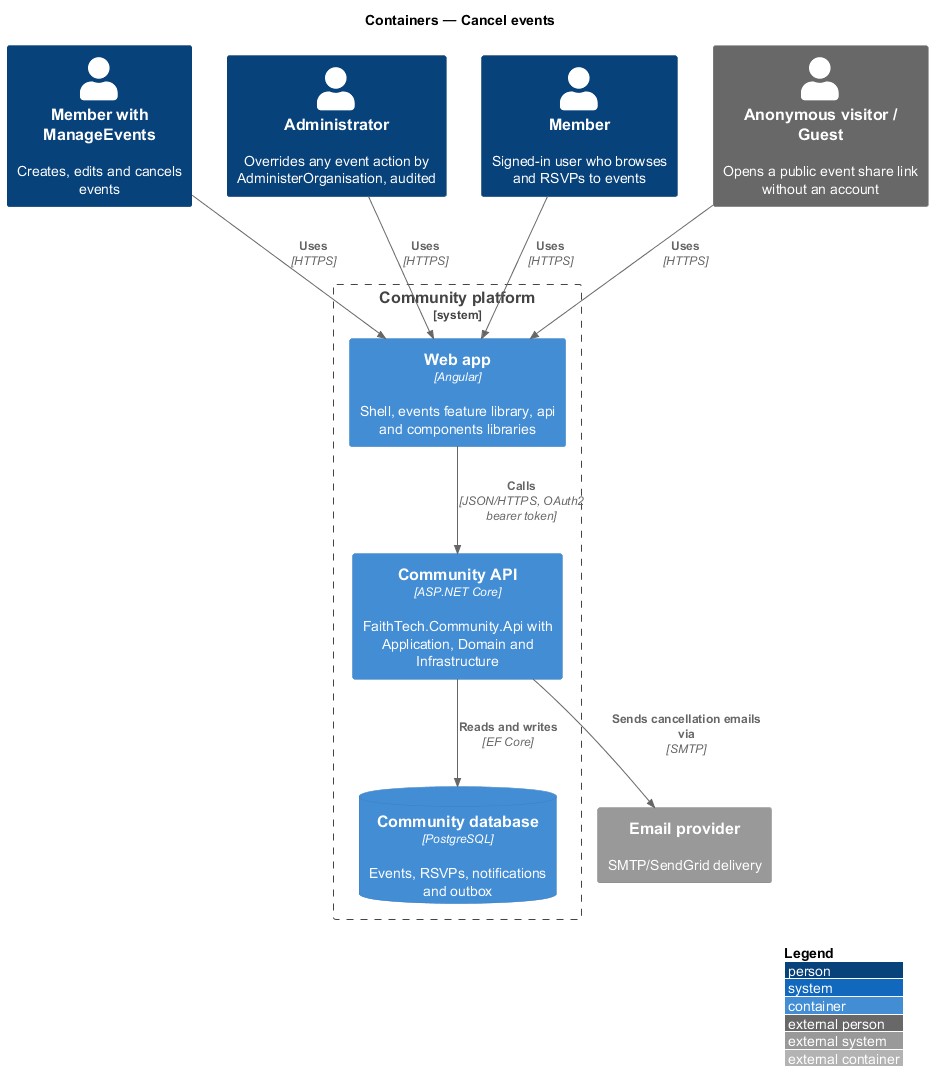

The diagram above was rendered by PlantUML. Its source (embedded in the PNG):
@startuml
!include <C4/C4_Container>
LAYOUT_WITH_LEGEND()
title Containers — Cancel events

Person(lead, "Member with ManageEvents", "Creates, edits and cancels events")
Person(admin, "Administrator", "Overrides any event action by AdministerOrganisation, audited")
Person(member, "Member", "Signed-in user who browses and RSVPs to events")
Person_Ext(guest, "Anonymous visitor / Guest", "Opens a public event share link without an account")
System_Boundary(ftc, "Community platform") {
  Container(spa, "Web app", "Angular", "Shell, events feature library, api and components libraries")
  Container(api, "Community API", "ASP.NET Core", "FaithTech.Community.Api with Application, Domain and Infrastructure")
  ContainerDb(db, "Community database", "PostgreSQL", "Events, RSVPs, notifications and outbox")
}
System_Ext(email, "Email provider", "SMTP/SendGrid delivery")
Rel(lead, spa, "Uses", "HTTPS")
Rel(admin, spa, "Uses", "HTTPS")
Rel(member, spa, "Uses", "HTTPS")
Rel(guest, spa, "Uses", "HTTPS")
Rel(spa, api, "Calls", "JSON/HTTPS, OAuth2 bearer token")
Rel(api, db, "Reads and writes", "EF Core")
Rel(api, email, "Sends cancellation emails via", "SMTP")
@enduml